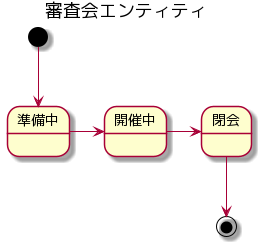

The diagram above was rendered by PlantUML. Its source (embedded in the PNG):
@startuml
title 審査会エンティティ
[*] --> 準備中
準備中 -> 開催中
開催中 -> 閉会
閉会 --> [*]
@enduml